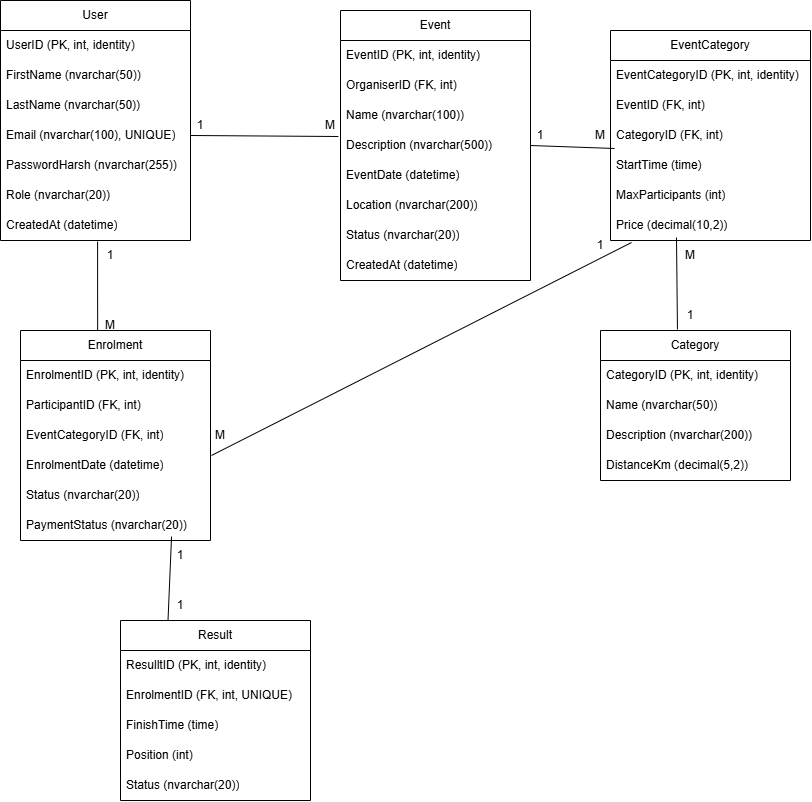

The diagram above was exported from draw.io. Its source (the exported page's mxGraphModel, read from the mxfile embedded in the PNG):
<mxGraphModel dx="852" dy="468" grid="0" gridSize="9" guides="1" tooltips="1" connect="1" arrows="1" fold="1" page="1" pageScale="1" pageWidth="850" pageHeight="1100" math="0" shadow="0">
  <root>
    <mxCell id="0" />
    <mxCell id="1" parent="0" />
    <mxCell id="gk2670MX7HXvelXBaSX4-1" parent="1" style="swimlane;fontStyle=0;childLayout=stackLayout;horizontal=1;startSize=30;horizontalStack=0;resizeParent=1;resizeParentMax=0;resizeLast=0;collapsible=1;marginBottom=0;whiteSpace=wrap;html=1;" value="User" vertex="1">
      <mxGeometry height="240" width="190" x="30" y="20" as="geometry" />
    </mxCell>
    <mxCell id="gk2670MX7HXvelXBaSX4-2" parent="gk2670MX7HXvelXBaSX4-1" style="text;strokeColor=none;fillColor=none;align=left;verticalAlign=middle;spacingLeft=4;spacingRight=4;overflow=hidden;points=[[0,0.5],[1,0.5]];portConstraint=eastwest;rotatable=0;whiteSpace=wrap;html=1;" value="UserID (PK, int, identity)" vertex="1">
      <mxGeometry height="30" width="190" y="30" as="geometry" />
    </mxCell>
    <mxCell id="gk2670MX7HXvelXBaSX4-3" parent="gk2670MX7HXvelXBaSX4-1" style="text;strokeColor=none;fillColor=none;align=left;verticalAlign=middle;spacingLeft=4;spacingRight=4;overflow=hidden;points=[[0,0.5],[1,0.5]];portConstraint=eastwest;rotatable=0;whiteSpace=wrap;html=1;" value="FirstName (nvarchar(50))" vertex="1">
      <mxGeometry height="30" width="190" y="60" as="geometry" />
    </mxCell>
    <mxCell id="gk2670MX7HXvelXBaSX4-4" parent="gk2670MX7HXvelXBaSX4-1" style="text;strokeColor=none;fillColor=none;align=left;verticalAlign=middle;spacingLeft=4;spacingRight=4;overflow=hidden;points=[[0,0.5],[1,0.5]];portConstraint=eastwest;rotatable=0;whiteSpace=wrap;html=1;" value="LastName (nvarchar(50))" vertex="1">
      <mxGeometry height="30" width="190" y="90" as="geometry" />
    </mxCell>
    <mxCell id="gk2670MX7HXvelXBaSX4-7" parent="gk2670MX7HXvelXBaSX4-1" style="text;strokeColor=none;fillColor=none;align=left;verticalAlign=middle;spacingLeft=4;spacingRight=4;overflow=hidden;points=[[0,0.5],[1,0.5]];portConstraint=eastwest;rotatable=0;whiteSpace=wrap;html=1;" value="Email (nvarchar(100), UNIQUE)" vertex="1">
      <mxGeometry height="30" width="190" y="120" as="geometry" />
    </mxCell>
    <mxCell id="gk2670MX7HXvelXBaSX4-6" parent="gk2670MX7HXvelXBaSX4-1" style="text;strokeColor=none;fillColor=none;align=left;verticalAlign=middle;spacingLeft=4;spacingRight=4;overflow=hidden;points=[[0,0.5],[1,0.5]];portConstraint=eastwest;rotatable=0;whiteSpace=wrap;html=1;" value="PasswordHarsh (nvarchar(255))" vertex="1">
      <mxGeometry height="30" width="190" y="150" as="geometry" />
    </mxCell>
    <mxCell id="gk2670MX7HXvelXBaSX4-5" parent="gk2670MX7HXvelXBaSX4-1" style="text;strokeColor=none;fillColor=none;align=left;verticalAlign=middle;spacingLeft=4;spacingRight=4;overflow=hidden;points=[[0,0.5],[1,0.5]];portConstraint=eastwest;rotatable=0;whiteSpace=wrap;html=1;" value="Role (nvarchar(20))" vertex="1">
      <mxGeometry height="30" width="190" y="180" as="geometry" />
    </mxCell>
    <mxCell id="gk2670MX7HXvelXBaSX4-8" parent="gk2670MX7HXvelXBaSX4-1" style="text;strokeColor=none;fillColor=none;align=left;verticalAlign=middle;spacingLeft=4;spacingRight=4;overflow=hidden;points=[[0,0.5],[1,0.5]];portConstraint=eastwest;rotatable=0;whiteSpace=wrap;html=1;" value="CreatedAt (datetime)" vertex="1">
      <mxGeometry height="30" width="190" y="210" as="geometry" />
    </mxCell>
    <mxCell id="gk2670MX7HXvelXBaSX4-10" parent="1" style="swimlane;fontStyle=0;childLayout=stackLayout;horizontal=1;startSize=30;horizontalStack=0;resizeParent=1;resizeParentMax=0;resizeLast=0;collapsible=1;marginBottom=0;whiteSpace=wrap;html=1;" value="Event" vertex="1">
      <mxGeometry height="270" width="190" x="370" y="30" as="geometry" />
    </mxCell>
    <mxCell id="gk2670MX7HXvelXBaSX4-11" parent="gk2670MX7HXvelXBaSX4-10" style="text;strokeColor=none;fillColor=none;align=left;verticalAlign=middle;spacingLeft=4;spacingRight=4;overflow=hidden;points=[[0,0.5],[1,0.5]];portConstraint=eastwest;rotatable=0;whiteSpace=wrap;html=1;" value="EventID (PK, int, identity)" vertex="1">
      <mxGeometry height="30" width="190" y="30" as="geometry" />
    </mxCell>
    <mxCell id="gk2670MX7HXvelXBaSX4-18" parent="gk2670MX7HXvelXBaSX4-10" style="text;strokeColor=none;fillColor=none;align=left;verticalAlign=middle;spacingLeft=4;spacingRight=4;overflow=hidden;points=[[0,0.5],[1,0.5]];portConstraint=eastwest;rotatable=0;whiteSpace=wrap;html=1;" value="OrganiserID (FK, int)" vertex="1">
      <mxGeometry height="30" width="190" y="60" as="geometry" />
    </mxCell>
    <mxCell id="gk2670MX7HXvelXBaSX4-12" parent="gk2670MX7HXvelXBaSX4-10" style="text;strokeColor=none;fillColor=none;align=left;verticalAlign=middle;spacingLeft=4;spacingRight=4;overflow=hidden;points=[[0,0.5],[1,0.5]];portConstraint=eastwest;rotatable=0;whiteSpace=wrap;html=1;" value="Name (nvarchar(100))" vertex="1">
      <mxGeometry height="30" width="190" y="90" as="geometry" />
    </mxCell>
    <mxCell id="gk2670MX7HXvelXBaSX4-13" parent="gk2670MX7HXvelXBaSX4-10" style="text;strokeColor=none;fillColor=none;align=left;verticalAlign=middle;spacingLeft=4;spacingRight=4;overflow=hidden;points=[[0,0.5],[1,0.5]];portConstraint=eastwest;rotatable=0;whiteSpace=wrap;html=1;" value="Description (nvarchar(500))" vertex="1">
      <mxGeometry height="30" width="190" y="120" as="geometry" />
    </mxCell>
    <mxCell id="gk2670MX7HXvelXBaSX4-14" parent="gk2670MX7HXvelXBaSX4-10" style="text;strokeColor=none;fillColor=none;align=left;verticalAlign=middle;spacingLeft=4;spacingRight=4;overflow=hidden;points=[[0,0.5],[1,0.5]];portConstraint=eastwest;rotatable=0;whiteSpace=wrap;html=1;" value="EventDate (datetime)" vertex="1">
      <mxGeometry height="30" width="190" y="150" as="geometry" />
    </mxCell>
    <mxCell id="gk2670MX7HXvelXBaSX4-15" parent="gk2670MX7HXvelXBaSX4-10" style="text;strokeColor=none;fillColor=none;align=left;verticalAlign=middle;spacingLeft=4;spacingRight=4;overflow=hidden;points=[[0,0.5],[1,0.5]];portConstraint=eastwest;rotatable=0;whiteSpace=wrap;html=1;" value="Location (nvarchar(200))" vertex="1">
      <mxGeometry height="30" width="190" y="180" as="geometry" />
    </mxCell>
    <mxCell id="gk2670MX7HXvelXBaSX4-16" parent="gk2670MX7HXvelXBaSX4-10" style="text;strokeColor=none;fillColor=none;align=left;verticalAlign=middle;spacingLeft=4;spacingRight=4;overflow=hidden;points=[[0,0.5],[1,0.5]];portConstraint=eastwest;rotatable=0;whiteSpace=wrap;html=1;" value="Status (nvarchar(20))" vertex="1">
      <mxGeometry height="30" width="190" y="210" as="geometry" />
    </mxCell>
    <mxCell id="gk2670MX7HXvelXBaSX4-17" parent="gk2670MX7HXvelXBaSX4-10" style="text;strokeColor=none;fillColor=none;align=left;verticalAlign=middle;spacingLeft=4;spacingRight=4;overflow=hidden;points=[[0,0.5],[1,0.5]];portConstraint=eastwest;rotatable=0;whiteSpace=wrap;html=1;" value="CreatedAt (datetime)" vertex="1">
      <mxGeometry height="30" width="190" y="240" as="geometry" />
    </mxCell>
    <mxCell id="gk2670MX7HXvelXBaSX4-29" parent="1" style="swimlane;fontStyle=0;childLayout=stackLayout;horizontal=1;startSize=30;horizontalStack=0;resizeParent=1;resizeParentMax=0;resizeLast=0;collapsible=1;marginBottom=0;whiteSpace=wrap;html=1;" value="EventCategory" vertex="1">
      <mxGeometry height="210" width="200" x="640" y="50" as="geometry" />
    </mxCell>
    <mxCell id="gk2670MX7HXvelXBaSX4-30" parent="gk2670MX7HXvelXBaSX4-29" style="text;strokeColor=none;fillColor=none;align=left;verticalAlign=middle;spacingLeft=4;spacingRight=4;overflow=hidden;points=[[0,0.5],[1,0.5]];portConstraint=eastwest;rotatable=0;whiteSpace=wrap;html=1;" value="EventCategoryID (PK, int, identity)" vertex="1">
      <mxGeometry height="30" width="200" y="30" as="geometry" />
    </mxCell>
    <mxCell id="gk2670MX7HXvelXBaSX4-31" parent="gk2670MX7HXvelXBaSX4-29" style="text;strokeColor=none;fillColor=none;align=left;verticalAlign=middle;spacingLeft=4;spacingRight=4;overflow=hidden;points=[[0,0.5],[1,0.5]];portConstraint=eastwest;rotatable=0;whiteSpace=wrap;html=1;" value="EventID (FK, int)" vertex="1">
      <mxGeometry height="30" width="200" y="60" as="geometry" />
    </mxCell>
    <mxCell id="gk2670MX7HXvelXBaSX4-39" parent="gk2670MX7HXvelXBaSX4-29" style="text;strokeColor=none;fillColor=none;align=left;verticalAlign=middle;spacingLeft=4;spacingRight=4;overflow=hidden;points=[[0,0.5],[1,0.5]];portConstraint=eastwest;rotatable=0;whiteSpace=wrap;html=1;" value="CategoryID (FK, int)" vertex="1">
      <mxGeometry height="30" width="200" y="90" as="geometry" />
    </mxCell>
    <mxCell id="gk2670MX7HXvelXBaSX4-32" parent="gk2670MX7HXvelXBaSX4-29" style="text;strokeColor=none;fillColor=none;align=left;verticalAlign=middle;spacingLeft=4;spacingRight=4;overflow=hidden;points=[[0,0.5],[1,0.5]];portConstraint=eastwest;rotatable=0;whiteSpace=wrap;html=1;" value="StartTime (time)" vertex="1">
      <mxGeometry height="30" width="200" y="120" as="geometry" />
    </mxCell>
    <mxCell id="gk2670MX7HXvelXBaSX4-33" parent="gk2670MX7HXvelXBaSX4-29" style="text;strokeColor=none;fillColor=none;align=left;verticalAlign=middle;spacingLeft=4;spacingRight=4;overflow=hidden;points=[[0,0.5],[1,0.5]];portConstraint=eastwest;rotatable=0;whiteSpace=wrap;html=1;" value="MaxParticipants (int)" vertex="1">
      <mxGeometry height="30" width="200" y="150" as="geometry" />
    </mxCell>
    <mxCell id="gk2670MX7HXvelXBaSX4-34" parent="gk2670MX7HXvelXBaSX4-29" style="text;strokeColor=none;fillColor=none;align=left;verticalAlign=middle;spacingLeft=4;spacingRight=4;overflow=hidden;points=[[0,0.5],[1,0.5]];portConstraint=eastwest;rotatable=0;whiteSpace=wrap;html=1;" value="Price (decimal(10,2))" vertex="1">
      <mxGeometry height="30" width="200" y="180" as="geometry" />
    </mxCell>
    <mxCell id="gk2670MX7HXvelXBaSX4-40" parent="1" style="swimlane;fontStyle=0;childLayout=stackLayout;horizontal=1;startSize=30;horizontalStack=0;resizeParent=1;resizeParentMax=0;resizeLast=0;collapsible=1;marginBottom=0;whiteSpace=wrap;html=1;" value="Enrolment" vertex="1">
      <mxGeometry height="210" width="190" x="50" y="350" as="geometry" />
    </mxCell>
    <mxCell id="gk2670MX7HXvelXBaSX4-42" parent="gk2670MX7HXvelXBaSX4-40" style="text;strokeColor=none;fillColor=none;align=left;verticalAlign=middle;spacingLeft=4;spacingRight=4;overflow=hidden;points=[[0,0.5],[1,0.5]];portConstraint=eastwest;rotatable=0;whiteSpace=wrap;html=1;" value="EnrolmentID (PK, int, identity)" vertex="1">
      <mxGeometry height="30" width="190" y="30" as="geometry" />
    </mxCell>
    <mxCell id="gk2670MX7HXvelXBaSX4-43" parent="gk2670MX7HXvelXBaSX4-40" style="text;strokeColor=none;fillColor=none;align=left;verticalAlign=middle;spacingLeft=4;spacingRight=4;overflow=hidden;points=[[0,0.5],[1,0.5]];portConstraint=eastwest;rotatable=0;whiteSpace=wrap;html=1;" value="ParticipantID (FK, int)" vertex="1">
      <mxGeometry height="30" width="190" y="60" as="geometry" />
    </mxCell>
    <mxCell id="gk2670MX7HXvelXBaSX4-48" parent="gk2670MX7HXvelXBaSX4-40" style="text;strokeColor=none;fillColor=none;align=left;verticalAlign=middle;spacingLeft=4;spacingRight=4;overflow=hidden;points=[[0,0.5],[1,0.5]];portConstraint=eastwest;rotatable=0;whiteSpace=wrap;html=1;" value="EventCategoryID (FK, int)" vertex="1">
      <mxGeometry height="30" width="190" y="90" as="geometry" />
    </mxCell>
    <mxCell id="gk2670MX7HXvelXBaSX4-49" parent="gk2670MX7HXvelXBaSX4-40" style="text;strokeColor=none;fillColor=none;align=left;verticalAlign=middle;spacingLeft=4;spacingRight=4;overflow=hidden;points=[[0,0.5],[1,0.5]];portConstraint=eastwest;rotatable=0;whiteSpace=wrap;html=1;" value="EnrolmentDate (datetime)" vertex="1">
      <mxGeometry height="30" width="190" y="120" as="geometry" />
    </mxCell>
    <mxCell id="gk2670MX7HXvelXBaSX4-51" parent="gk2670MX7HXvelXBaSX4-40" style="text;strokeColor=none;fillColor=none;align=left;verticalAlign=middle;spacingLeft=4;spacingRight=4;overflow=hidden;points=[[0,0.5],[1,0.5]];portConstraint=eastwest;rotatable=0;whiteSpace=wrap;html=1;" value="Status (nvarchar(20))" vertex="1">
      <mxGeometry height="30" width="190" y="150" as="geometry" />
    </mxCell>
    <mxCell id="gk2670MX7HXvelXBaSX4-50" parent="gk2670MX7HXvelXBaSX4-40" style="text;strokeColor=none;fillColor=none;align=left;verticalAlign=middle;spacingLeft=4;spacingRight=4;overflow=hidden;points=[[0,0.5],[1,0.5]];portConstraint=eastwest;rotatable=0;whiteSpace=wrap;html=1;" value="PaymentStatus (nvarchar(20))" vertex="1">
      <mxGeometry height="30" width="190" y="180" as="geometry" />
    </mxCell>
    <mxCell id="gk2670MX7HXvelXBaSX4-52" parent="1" style="swimlane;fontStyle=0;childLayout=stackLayout;horizontal=1;startSize=30;horizontalStack=0;resizeParent=1;resizeParentMax=0;resizeLast=0;collapsible=1;marginBottom=0;whiteSpace=wrap;html=1;" value="Result" vertex="1">
      <mxGeometry height="180" width="190" x="150" y="640" as="geometry" />
    </mxCell>
    <mxCell id="gk2670MX7HXvelXBaSX4-53" parent="gk2670MX7HXvelXBaSX4-52" style="text;strokeColor=none;fillColor=none;align=left;verticalAlign=middle;spacingLeft=4;spacingRight=4;overflow=hidden;points=[[0,0.5],[1,0.5]];portConstraint=eastwest;rotatable=0;whiteSpace=wrap;html=1;" value="ResulltID (PK, int, identity)" vertex="1">
      <mxGeometry height="30" width="190" y="30" as="geometry" />
    </mxCell>
    <mxCell id="gk2670MX7HXvelXBaSX4-54" parent="gk2670MX7HXvelXBaSX4-52" style="text;strokeColor=none;fillColor=none;align=left;verticalAlign=middle;spacingLeft=4;spacingRight=4;overflow=hidden;points=[[0,0.5],[1,0.5]];portConstraint=eastwest;rotatable=0;whiteSpace=wrap;html=1;" value="EnrolmentID (FK, int, UNIQUE)" vertex="1">
      <mxGeometry height="30" width="190" y="60" as="geometry" />
    </mxCell>
    <mxCell id="gk2670MX7HXvelXBaSX4-55" parent="gk2670MX7HXvelXBaSX4-52" style="text;strokeColor=none;fillColor=none;align=left;verticalAlign=middle;spacingLeft=4;spacingRight=4;overflow=hidden;points=[[0,0.5],[1,0.5]];portConstraint=eastwest;rotatable=0;whiteSpace=wrap;html=1;" value="FinishTime (time)" vertex="1">
      <mxGeometry height="30" width="190" y="90" as="geometry" />
    </mxCell>
    <mxCell id="gk2670MX7HXvelXBaSX4-57" parent="gk2670MX7HXvelXBaSX4-52" style="text;strokeColor=none;fillColor=none;align=left;verticalAlign=middle;spacingLeft=4;spacingRight=4;overflow=hidden;points=[[0,0.5],[1,0.5]];portConstraint=eastwest;rotatable=0;whiteSpace=wrap;html=1;" value="Position (int)" vertex="1">
      <mxGeometry height="30" width="190" y="120" as="geometry" />
    </mxCell>
    <mxCell id="gk2670MX7HXvelXBaSX4-56" parent="gk2670MX7HXvelXBaSX4-52" style="text;strokeColor=none;fillColor=none;align=left;verticalAlign=middle;spacingLeft=4;spacingRight=4;overflow=hidden;points=[[0,0.5],[1,0.5]];portConstraint=eastwest;rotatable=0;whiteSpace=wrap;html=1;" value="Status (nvarchar(20))" vertex="1">
      <mxGeometry height="30" width="190" y="150" as="geometry" />
    </mxCell>
    <mxCell id="gk2670MX7HXvelXBaSX4-83" edge="1" parent="1" source="gk2670MX7HXvelXBaSX4-7" style="endArrow=none;html=1;rounded=0;exitX=1;exitY=0.5;exitDx=0;exitDy=0;entryX=-0.011;entryY=0.2;entryDx=0;entryDy=0;entryPerimeter=0;" target="gk2670MX7HXvelXBaSX4-13" value="">
      <mxGeometry height="50" relative="1" width="50" as="geometry">
        <mxPoint x="400" y="250" as="sourcePoint" />
        <mxPoint x="450" y="200" as="targetPoint" />
      </mxGeometry>
    </mxCell>
    <mxCell id="gk2670MX7HXvelXBaSX4-84" parent="1" style="text;html=1;whiteSpace=wrap;strokeColor=none;fillColor=none;align=center;verticalAlign=middle;rounded=0;" value="1" vertex="1">
      <mxGeometry height="30" width="60" x="200" y="130" as="geometry" />
    </mxCell>
    <mxCell id="gk2670MX7HXvelXBaSX4-85" parent="1" style="text;html=1;whiteSpace=wrap;strokeColor=none;fillColor=none;align=center;verticalAlign=middle;rounded=0;" value="M" vertex="1">
      <mxGeometry height="30" width="60" x="330" y="130" as="geometry" />
    </mxCell>
    <mxCell id="gk2670MX7HXvelXBaSX4-87" edge="1" parent="1" source="gk2670MX7HXvelXBaSX4-10" style="endArrow=none;html=1;rounded=0;entryX=0.02;entryY=0.933;entryDx=0;entryDy=0;exitX=1;exitY=0.5;exitDx=0;exitDy=0;entryPerimeter=0;" target="gk2670MX7HXvelXBaSX4-39" value="">
      <mxGeometry height="50" relative="1" width="50" as="geometry">
        <mxPoint x="564.94" y="185" as="sourcePoint" />
        <mxPoint x="450" y="200" as="targetPoint" />
      </mxGeometry>
    </mxCell>
    <mxCell id="gk2670MX7HXvelXBaSX4-88" parent="1" style="text;html=1;whiteSpace=wrap;strokeColor=none;fillColor=none;align=center;verticalAlign=middle;rounded=0;" value="1" vertex="1">
      <mxGeometry height="30" width="60" x="540" y="140" as="geometry" />
    </mxCell>
    <mxCell id="gk2670MX7HXvelXBaSX4-89" parent="1" style="text;html=1;whiteSpace=wrap;strokeColor=none;fillColor=none;align=center;verticalAlign=middle;rounded=0;" value="M" vertex="1">
      <mxGeometry height="30" width="60" x="600" y="140" as="geometry" />
    </mxCell>
    <mxCell id="gk2670MX7HXvelXBaSX4-20" parent="1" style="swimlane;fontStyle=0;childLayout=stackLayout;horizontal=1;startSize=30;horizontalStack=0;resizeParent=1;resizeParentMax=0;resizeLast=0;collapsible=1;marginBottom=0;whiteSpace=wrap;html=1;" value="Category" vertex="1">
      <mxGeometry height="150" width="190" x="630" y="350" as="geometry" />
    </mxCell>
    <mxCell id="gk2670MX7HXvelXBaSX4-21" parent="gk2670MX7HXvelXBaSX4-20" style="text;strokeColor=none;fillColor=none;align=left;verticalAlign=middle;spacingLeft=4;spacingRight=4;overflow=hidden;points=[[0,0.5],[1,0.5]];portConstraint=eastwest;rotatable=0;whiteSpace=wrap;html=1;" value="CategoryID (PK, int, identity)" vertex="1">
      <mxGeometry height="30" width="190" y="30" as="geometry" />
    </mxCell>
    <mxCell id="gk2670MX7HXvelXBaSX4-23" parent="gk2670MX7HXvelXBaSX4-20" style="text;strokeColor=none;fillColor=none;align=left;verticalAlign=middle;spacingLeft=4;spacingRight=4;overflow=hidden;points=[[0,0.5],[1,0.5]];portConstraint=eastwest;rotatable=0;whiteSpace=wrap;html=1;" value="Name (nvarchar(50))" vertex="1">
      <mxGeometry height="30" width="190" y="60" as="geometry" />
    </mxCell>
    <mxCell id="gk2670MX7HXvelXBaSX4-24" parent="gk2670MX7HXvelXBaSX4-20" style="text;strokeColor=none;fillColor=none;align=left;verticalAlign=middle;spacingLeft=4;spacingRight=4;overflow=hidden;points=[[0,0.5],[1,0.5]];portConstraint=eastwest;rotatable=0;whiteSpace=wrap;html=1;" value="Description (nvarchar(200))" vertex="1">
      <mxGeometry height="30" width="190" y="90" as="geometry" />
    </mxCell>
    <mxCell id="gk2670MX7HXvelXBaSX4-25" parent="gk2670MX7HXvelXBaSX4-20" style="text;strokeColor=none;fillColor=none;align=left;verticalAlign=middle;spacingLeft=4;spacingRight=4;overflow=hidden;points=[[0,0.5],[1,0.5]];portConstraint=eastwest;rotatable=0;whiteSpace=wrap;html=1;" value="DistanceKm (decimal(5,2))" vertex="1">
      <mxGeometry height="30" width="190" y="120" as="geometry" />
    </mxCell>
    <mxCell id="gk2670MX7HXvelXBaSX4-90" edge="1" parent="1" source="gk2670MX7HXvelXBaSX4-34" style="endArrow=none;html=1;rounded=0;entryX=0.405;entryY=-0.007;entryDx=0;entryDy=0;entryPerimeter=0;exitX=0.33;exitY=0.9;exitDx=0;exitDy=0;exitPerimeter=0;" target="gk2670MX7HXvelXBaSX4-20" value="">
      <mxGeometry height="50" relative="1" width="50" as="geometry">
        <mxPoint x="400" y="250" as="sourcePoint" />
        <mxPoint x="570" y="250" as="targetPoint" />
      </mxGeometry>
    </mxCell>
    <mxCell id="gk2670MX7HXvelXBaSX4-91" parent="1" style="text;html=1;whiteSpace=wrap;strokeColor=none;fillColor=none;align=center;verticalAlign=middle;rounded=0;" value="1" vertex="1">
      <mxGeometry height="30" width="60" x="690" y="320" as="geometry" />
    </mxCell>
    <mxCell id="gk2670MX7HXvelXBaSX4-92" parent="1" style="text;html=1;whiteSpace=wrap;strokeColor=none;fillColor=none;align=center;verticalAlign=middle;rounded=0;" value="M" vertex="1">
      <mxGeometry height="30" width="60" x="690" y="260" as="geometry" />
    </mxCell>
    <mxCell id="gk2670MX7HXvelXBaSX4-93" edge="1" parent="1" source="gk2670MX7HXvelXBaSX4-40" style="endArrow=none;html=1;rounded=0;exitX=0.406;exitY=0;exitDx=0;exitDy=0;entryX=0.511;entryY=1.033;entryDx=0;entryDy=0;entryPerimeter=0;exitPerimeter=0;" target="gk2670MX7HXvelXBaSX4-8" value="">
      <mxGeometry height="50" relative="1" width="50" as="geometry">
        <mxPoint x="400" y="290" as="sourcePoint" />
        <mxPoint x="360" y="240" as="targetPoint" />
      </mxGeometry>
    </mxCell>
    <mxCell id="gk2670MX7HXvelXBaSX4-94" parent="1" style="text;html=1;whiteSpace=wrap;strokeColor=none;fillColor=none;align=center;verticalAlign=middle;rounded=0;" value="1" vertex="1">
      <mxGeometry height="30" width="60" x="110" y="260" as="geometry" />
    </mxCell>
    <mxCell id="gk2670MX7HXvelXBaSX4-95" parent="1" style="text;html=1;whiteSpace=wrap;strokeColor=none;fillColor=none;align=center;verticalAlign=middle;rounded=0;" value="M" vertex="1">
      <mxGeometry height="30" width="60" x="110" y="330" as="geometry" />
    </mxCell>
    <mxCell id="gk2670MX7HXvelXBaSX4-96" edge="1" parent="1" source="gk2670MX7HXvelXBaSX4-52" style="endArrow=none;html=1;rounded=0;entryX=0.795;entryY=0.867;entryDx=0;entryDy=0;entryPerimeter=0;exitX=0.25;exitY=0;exitDx=0;exitDy=0;" target="gk2670MX7HXvelXBaSX4-50" value="">
      <mxGeometry height="50" relative="1" width="50" as="geometry">
        <mxPoint x="201.05" y="630" as="sourcePoint" />
        <mxPoint x="440" y="610" as="targetPoint" />
      </mxGeometry>
    </mxCell>
    <mxCell id="gk2670MX7HXvelXBaSX4-97" parent="1" style="text;html=1;whiteSpace=wrap;strokeColor=none;fillColor=none;align=center;verticalAlign=middle;rounded=0;" value="1" vertex="1">
      <mxGeometry height="30" width="60" x="180" y="560" as="geometry" />
    </mxCell>
    <mxCell id="gk2670MX7HXvelXBaSX4-100" parent="1" style="text;html=1;whiteSpace=wrap;strokeColor=none;fillColor=none;align=center;verticalAlign=middle;rounded=0;" value="1" vertex="1">
      <mxGeometry height="30" width="60" x="180" y="610" as="geometry" />
    </mxCell>
    <mxCell id="gk2670MX7HXvelXBaSX4-101" edge="1" parent="1" source="gk2670MX7HXvelXBaSX4-49" style="endArrow=none;html=1;rounded=0;exitX=1.005;exitY=0.167;exitDx=0;exitDy=0;exitPerimeter=0;entryX=0.105;entryY=1.067;entryDx=0;entryDy=0;entryPerimeter=0;" target="gk2670MX7HXvelXBaSX4-34" value="">
      <mxGeometry height="50" relative="1" width="50" as="geometry">
        <mxPoint x="390" y="330" as="sourcePoint" />
        <mxPoint x="660" y="256.01" as="targetPoint" />
      </mxGeometry>
    </mxCell>
    <mxCell id="gk2670MX7HXvelXBaSX4-102" parent="1" style="text;html=1;whiteSpace=wrap;strokeColor=none;fillColor=none;align=center;verticalAlign=middle;rounded=0;" value="1" vertex="1">
      <mxGeometry height="30" width="60" x="600" y="250" as="geometry" />
    </mxCell>
    <mxCell id="gk2670MX7HXvelXBaSX4-103" parent="1" style="text;html=1;whiteSpace=wrap;strokeColor=none;fillColor=none;align=center;verticalAlign=middle;rounded=0;" value="M" vertex="1">
      <mxGeometry height="30" width="60" x="220" y="440" as="geometry" />
    </mxCell>
  </root>
</mxGraphModel>